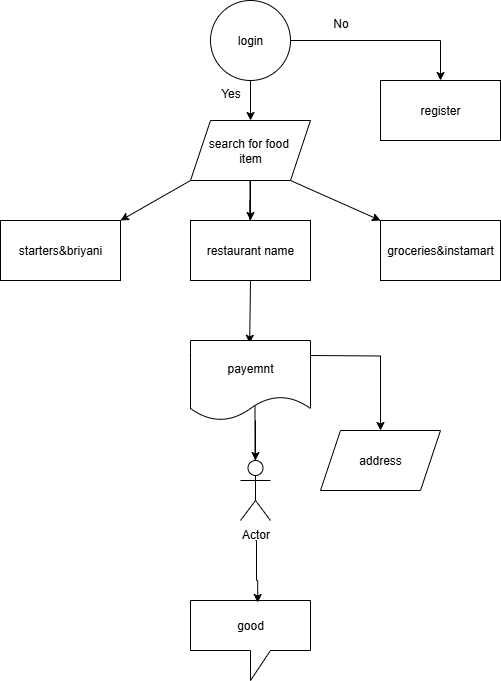

The diagram above was exported from draw.io. Its source (the exported page's mxGraphModel, read from the mxfile embedded in the PNG):
<mxGraphModel dx="1042" dy="527" grid="1" gridSize="10" guides="1" tooltips="1" connect="1" arrows="1" fold="1" page="1" pageScale="1" pageWidth="850" pageHeight="1100" math="0" shadow="0">
  <root>
    <mxCell id="0" />
    <mxCell id="1" parent="0" />
    <mxCell id="JC9LsqFBHKshOdlsk6zP-34" style="edgeStyle=orthogonalEdgeStyle;rounded=0;orthogonalLoop=1;jettySize=auto;html=1;exitX=1;exitY=0.5;exitDx=0;exitDy=0;entryX=0.5;entryY=0;entryDx=0;entryDy=0;" edge="1" parent="1" source="JC9LsqFBHKshOdlsk6zP-1" target="JC9LsqFBHKshOdlsk6zP-16">
      <mxGeometry relative="1" as="geometry">
        <mxPoint x="640" y="70" as="targetPoint" />
        <Array as="points">
          <mxPoint x="640" y="40" />
        </Array>
      </mxGeometry>
    </mxCell>
    <mxCell id="JC9LsqFBHKshOdlsk6zP-36" value="" style="edgeStyle=orthogonalEdgeStyle;rounded=0;orthogonalLoop=1;jettySize=auto;html=1;" edge="1" parent="1" source="JC9LsqFBHKshOdlsk6zP-1" target="JC9LsqFBHKshOdlsk6zP-7">
      <mxGeometry relative="1" as="geometry" />
    </mxCell>
    <mxCell id="JC9LsqFBHKshOdlsk6zP-1" value="login" style="ellipse;whiteSpace=wrap;html=1;aspect=fixed;" vertex="1" parent="1">
      <mxGeometry x="410" width="80" height="80" as="geometry" />
    </mxCell>
    <mxCell id="JC9LsqFBHKshOdlsk6zP-40" value="" style="edgeStyle=orthogonalEdgeStyle;rounded=0;orthogonalLoop=1;jettySize=auto;html=1;" edge="1" parent="1" source="JC9LsqFBHKshOdlsk6zP-7" target="JC9LsqFBHKshOdlsk6zP-3">
      <mxGeometry relative="1" as="geometry" />
    </mxCell>
    <mxCell id="JC9LsqFBHKshOdlsk6zP-7" value="search for food&amp;nbsp;&lt;div&gt;item&lt;/div&gt;" style="shape=parallelogram;perimeter=parallelogramPerimeter;whiteSpace=wrap;html=1;fixedSize=1;" vertex="1" parent="1">
      <mxGeometry x="390" y="120" width="120" height="60" as="geometry" />
    </mxCell>
    <mxCell id="JC9LsqFBHKshOdlsk6zP-8" value="starters&amp;amp;briyani" style="rounded=0;whiteSpace=wrap;html=1;" vertex="1" parent="1">
      <mxGeometry x="200" y="220" width="120" height="60" as="geometry" />
    </mxCell>
    <mxCell id="JC9LsqFBHKshOdlsk6zP-9" value="groceries&amp;amp;instamart" style="rounded=0;whiteSpace=wrap;html=1;" vertex="1" parent="1">
      <mxGeometry x="580" y="220" width="120" height="60" as="geometry" />
    </mxCell>
    <mxCell id="JC9LsqFBHKshOdlsk6zP-29" style="edgeStyle=orthogonalEdgeStyle;rounded=0;orthogonalLoop=1;jettySize=auto;html=1;exitX=1;exitY=0.35;exitDx=0;exitDy=0;exitPerimeter=0;" edge="1" parent="1" target="JC9LsqFBHKshOdlsk6zP-11">
      <mxGeometry relative="1" as="geometry">
        <mxPoint x="600" y="355" as="targetPoint" />
        <mxPoint x="510" y="355" as="sourcePoint" />
      </mxGeometry>
    </mxCell>
    <mxCell id="JC9LsqFBHKshOdlsk6zP-32" value="" style="edgeStyle=orthogonalEdgeStyle;rounded=0;orthogonalLoop=1;jettySize=auto;html=1;" edge="1" parent="1" target="JC9LsqFBHKshOdlsk6zP-15">
      <mxGeometry relative="1" as="geometry">
        <mxPoint x="455" y="420" as="sourcePoint" />
        <Array as="points">
          <mxPoint x="455" y="430" />
          <mxPoint x="455" y="430" />
        </Array>
      </mxGeometry>
    </mxCell>
    <mxCell id="JC9LsqFBHKshOdlsk6zP-11" value="address" style="shape=parallelogram;perimeter=parallelogramPerimeter;whiteSpace=wrap;html=1;fixedSize=1;" vertex="1" parent="1">
      <mxGeometry x="520" y="430" width="120" height="60" as="geometry" />
    </mxCell>
    <mxCell id="JC9LsqFBHKshOdlsk6zP-13" value="good" style="shape=callout;whiteSpace=wrap;html=1;perimeter=calloutPerimeter;" vertex="1" parent="1">
      <mxGeometry x="390" y="600" width="120" height="80" as="geometry" />
    </mxCell>
    <mxCell id="JC9LsqFBHKshOdlsk6zP-15" value="Actor" style="shape=umlActor;verticalLabelPosition=bottom;verticalAlign=top;html=1;outlineConnect=0;" vertex="1" parent="1">
      <mxGeometry x="440" y="460" width="30" height="60" as="geometry" />
    </mxCell>
    <mxCell id="JC9LsqFBHKshOdlsk6zP-16" value="register" style="rounded=0;whiteSpace=wrap;html=1;" vertex="1" parent="1">
      <mxGeometry x="580" y="80" width="120" height="60" as="geometry" />
    </mxCell>
    <mxCell id="JC9LsqFBHKshOdlsk6zP-19" value="" style="endArrow=none;html=1;rounded=0;" edge="1" parent="1">
      <mxGeometry width="50" height="50" relative="1" as="geometry">
        <mxPoint x="449.5" y="200" as="sourcePoint" />
        <mxPoint x="449.5" y="180" as="targetPoint" />
        <Array as="points">
          <mxPoint x="449.5" y="200" />
          <mxPoint x="449.5" y="220" />
        </Array>
      </mxGeometry>
    </mxCell>
    <mxCell id="JC9LsqFBHKshOdlsk6zP-23" value="" style="endArrow=none;html=1;rounded=0;" edge="1" parent="1" source="JC9LsqFBHKshOdlsk6zP-3">
      <mxGeometry width="50" height="50" relative="1" as="geometry">
        <mxPoint x="449.5" y="340" as="sourcePoint" />
        <mxPoint x="449.5" y="270" as="targetPoint" />
        <Array as="points" />
      </mxGeometry>
    </mxCell>
    <mxCell id="JC9LsqFBHKshOdlsk6zP-3" value="restaurant name" style="rounded=0;whiteSpace=wrap;html=1;" vertex="1" parent="1">
      <mxGeometry x="390" y="220" width="120" height="60" as="geometry" />
    </mxCell>
    <mxCell id="JC9LsqFBHKshOdlsk6zP-27" value="" style="endArrow=none;html=1;rounded=0;" edge="1" parent="1">
      <mxGeometry width="50" height="50" relative="1" as="geometry">
        <mxPoint x="454.5" y="460" as="sourcePoint" />
        <mxPoint x="454.5" y="400" as="targetPoint" />
      </mxGeometry>
    </mxCell>
    <mxCell id="JC9LsqFBHKshOdlsk6zP-30" style="edgeStyle=orthogonalEdgeStyle;rounded=0;orthogonalLoop=1;jettySize=auto;html=1;entryX=0.56;entryY=0.025;entryDx=0;entryDy=0;entryPerimeter=0;" edge="1" parent="1" target="JC9LsqFBHKshOdlsk6zP-13">
      <mxGeometry relative="1" as="geometry">
        <mxPoint x="455" y="540" as="sourcePoint" />
        <Array as="points">
          <mxPoint x="456" y="540" />
          <mxPoint x="456" y="580" />
          <mxPoint x="457" y="580" />
        </Array>
      </mxGeometry>
    </mxCell>
    <mxCell id="JC9LsqFBHKshOdlsk6zP-38" value="" style="edgeStyle=none;orthogonalLoop=1;jettySize=auto;html=1;rounded=0;entryX=0;entryY=0;entryDx=0;entryDy=0;" edge="1" parent="1" target="JC9LsqFBHKshOdlsk6zP-9">
      <mxGeometry width="100" relative="1" as="geometry">
        <mxPoint x="490" y="180" as="sourcePoint" />
        <mxPoint x="580" y="190" as="targetPoint" />
        <Array as="points" />
      </mxGeometry>
    </mxCell>
    <mxCell id="JC9LsqFBHKshOdlsk6zP-39" value="" style="edgeStyle=none;orthogonalLoop=1;jettySize=auto;html=1;rounded=0;exitX=0;exitY=1;exitDx=0;exitDy=0;entryX=1;entryY=0;entryDx=0;entryDy=0;" edge="1" parent="1" source="JC9LsqFBHKshOdlsk6zP-7" target="JC9LsqFBHKshOdlsk6zP-8">
      <mxGeometry width="100" relative="1" as="geometry">
        <mxPoint x="340" y="200" as="sourcePoint" />
        <mxPoint x="420" y="200" as="targetPoint" />
        <Array as="points" />
      </mxGeometry>
    </mxCell>
    <mxCell id="JC9LsqFBHKshOdlsk6zP-41" value="" style="edgeStyle=none;orthogonalLoop=1;jettySize=auto;html=1;rounded=0;exitX=0.5;exitY=1;exitDx=0;exitDy=0;entryX=0.493;entryY=0.228;entryDx=0;entryDy=0;entryPerimeter=0;" edge="1" parent="1" source="JC9LsqFBHKshOdlsk6zP-3">
      <mxGeometry width="100" relative="1" as="geometry">
        <mxPoint x="400" y="310" as="sourcePoint" />
        <mxPoint x="449.1600000000001" y="342.79999999999995" as="targetPoint" />
        <Array as="points" />
      </mxGeometry>
    </mxCell>
    <mxCell id="JC9LsqFBHKshOdlsk6zP-42" value="Yes" style="text;html=1;align=center;verticalAlign=middle;resizable=0;points=[];autosize=1;strokeColor=none;fillColor=none;" vertex="1" parent="1">
      <mxGeometry x="410" y="78" width="40" height="30" as="geometry" />
    </mxCell>
    <mxCell id="JC9LsqFBHKshOdlsk6zP-43" value="No" style="text;html=1;align=center;verticalAlign=middle;resizable=0;points=[];autosize=1;strokeColor=none;fillColor=none;" vertex="1" parent="1">
      <mxGeometry x="520" y="8" width="40" height="30" as="geometry" />
    </mxCell>
    <mxCell id="JC9LsqFBHKshOdlsk6zP-44" value="payemnt" style="shape=document;whiteSpace=wrap;html=1;boundedLbl=1;" vertex="1" parent="1">
      <mxGeometry x="390" y="340" width="120" height="80" as="geometry" />
    </mxCell>
  </root>
</mxGraphModel>